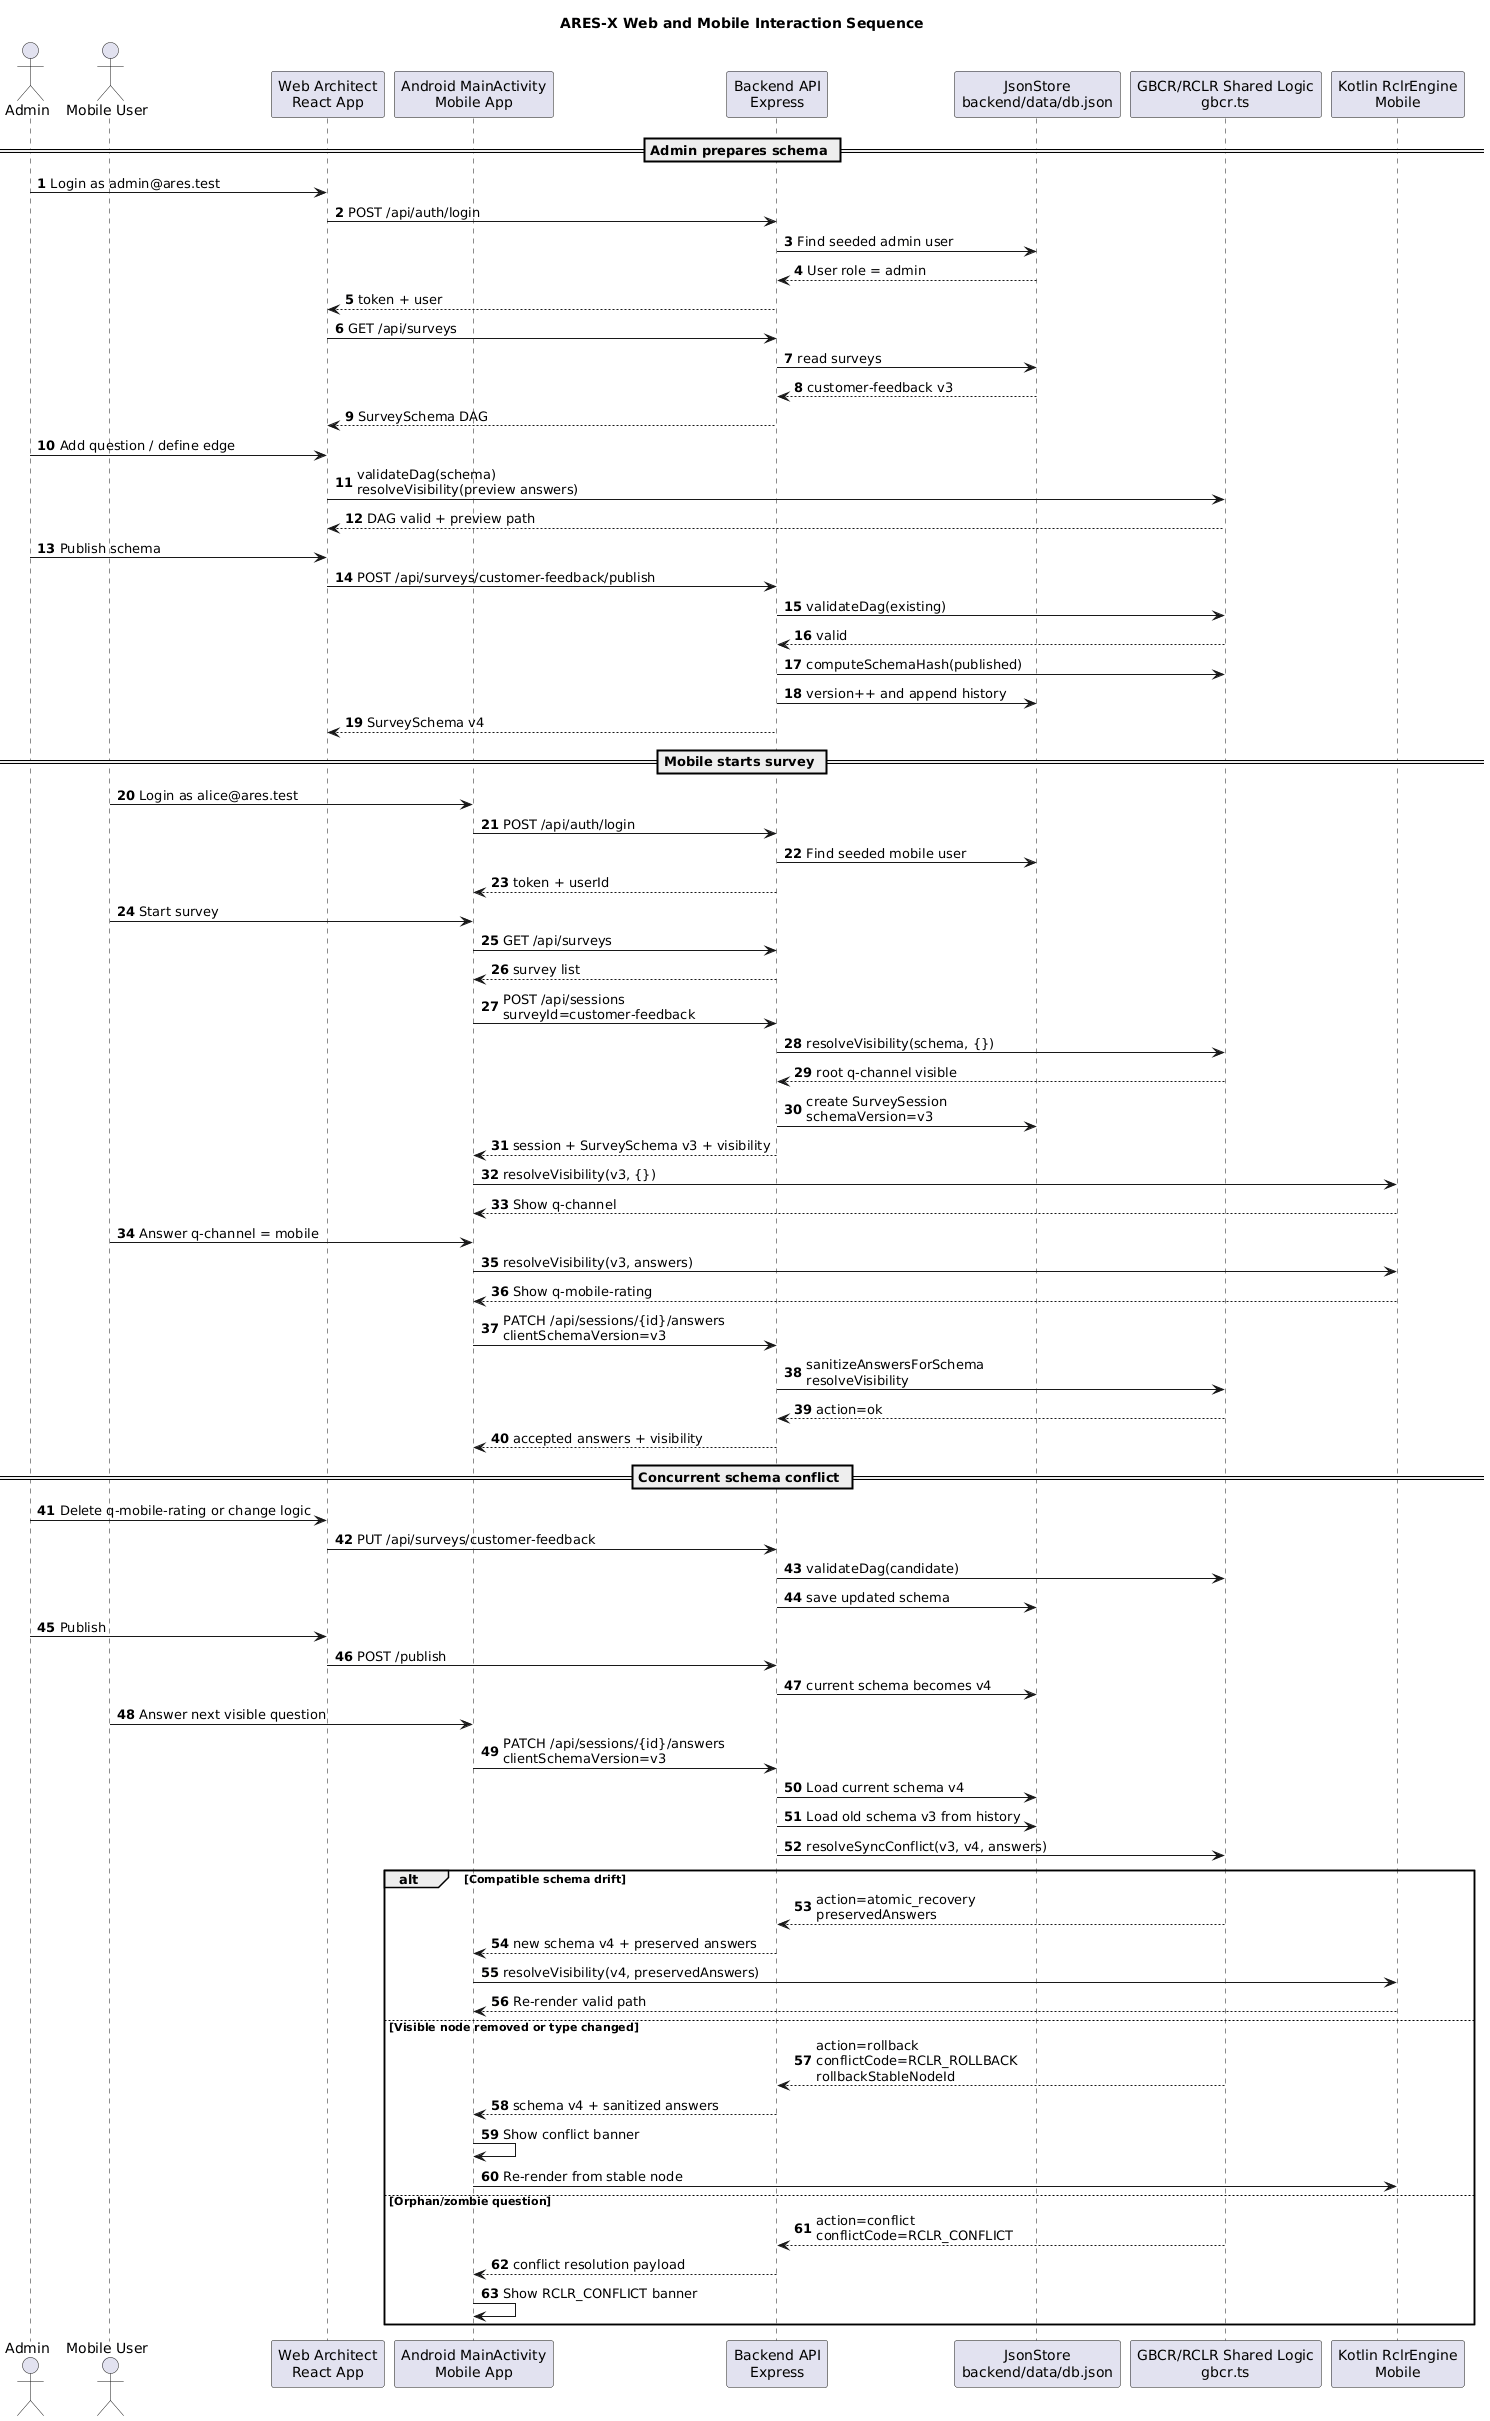

The diagram above was rendered by PlantUML. Its source (embedded in the PNG):
@startuml
title ARES-X Web and Mobile Interaction Sequence

skinparam shadowing false
autonumber

actor Admin as Admin
actor "Mobile User" as User

participant "Web Architect\nReact App" as Web
participant "Android MainActivity\nMobile App" as Mobile
participant "Backend API\nExpress" as Backend
participant "JsonStore\nbackend/data/db.json" as Store
participant "GBCR/RCLR Shared Logic\ngbcr.ts" as SharedLogic
participant "Kotlin RclrEngine\nMobile" as LocalRclr

== Admin prepares schema ==

Admin -> Web : Login as admin@ares.test
Web -> Backend : POST /api/auth/login
Backend -> Store : Find seeded admin user
Store --> Backend : User role = admin
Backend --> Web : token + user

Web -> Backend : GET /api/surveys
Backend -> Store : read surveys
Store --> Backend : customer-feedback v3
Backend --> Web : SurveySchema DAG

Admin -> Web : Add question / define edge
Web -> SharedLogic : validateDag(schema)\nresolveVisibility(preview answers)
SharedLogic --> Web : DAG valid + preview path

Admin -> Web : Publish schema
Web -> Backend : POST /api/surveys/customer-feedback/publish
Backend -> SharedLogic : validateDag(existing)
SharedLogic --> Backend : valid
Backend -> SharedLogic : computeSchemaHash(published)
Backend -> Store : version++ and append history
Backend --> Web : SurveySchema v4

== Mobile starts survey ==

User -> Mobile : Login as alice@ares.test
Mobile -> Backend : POST /api/auth/login
Backend -> Store : Find seeded mobile user
Backend --> Mobile : token + userId

User -> Mobile : Start survey
Mobile -> Backend : GET /api/surveys
Backend --> Mobile : survey list
Mobile -> Backend : POST /api/sessions\nsurveyId=customer-feedback
Backend -> SharedLogic : resolveVisibility(schema, {})
SharedLogic --> Backend : root q-channel visible
Backend -> Store : create SurveySession\nschemaVersion=v3
Backend --> Mobile : session + SurveySchema v3 + visibility

Mobile -> LocalRclr : resolveVisibility(v3, {})
LocalRclr --> Mobile : Show q-channel

User -> Mobile : Answer q-channel = mobile
Mobile -> LocalRclr : resolveVisibility(v3, answers)
LocalRclr --> Mobile : Show q-mobile-rating
Mobile -> Backend : PATCH /api/sessions/{id}/answers\nclientSchemaVersion=v3
Backend -> SharedLogic : sanitizeAnswersForSchema\nresolveVisibility
SharedLogic --> Backend : action=ok
Backend --> Mobile : accepted answers + visibility

== Concurrent schema conflict ==

Admin -> Web : Delete q-mobile-rating or change logic
Web -> Backend : PUT /api/surveys/customer-feedback
Backend -> SharedLogic : validateDag(candidate)
Backend -> Store : save updated schema
Admin -> Web : Publish
Web -> Backend : POST /publish
Backend -> Store : current schema becomes v4

User -> Mobile : Answer next visible question
Mobile -> Backend : PATCH /api/sessions/{id}/answers\nclientSchemaVersion=v3

Backend -> Store : Load current schema v4
Backend -> Store : Load old schema v3 from history
Backend -> SharedLogic : resolveSyncConflict(v3, v4, answers)

alt Compatible schema drift
  SharedLogic --> Backend : action=atomic_recovery\npreservedAnswers
  Backend --> Mobile : new schema v4 + preserved answers
  Mobile -> LocalRclr : resolveVisibility(v4, preservedAnswers)
  LocalRclr --> Mobile : Re-render valid path
else Visible node removed or type changed
  SharedLogic --> Backend : action=rollback\nconflictCode=RCLR_ROLLBACK\nrollbackStableNodeId
  Backend --> Mobile : schema v4 + sanitized answers
  Mobile -> Mobile : Show conflict banner
  Mobile -> LocalRclr : Re-render from stable node
else Orphan/zombie question
  SharedLogic --> Backend : action=conflict\nconflictCode=RCLR_CONFLICT
  Backend --> Mobile : conflict resolution payload
  Mobile -> Mobile : Show RCLR_CONFLICT banner
end
@enduml